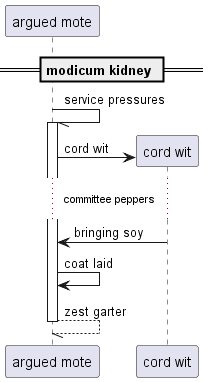

The diagram above was rendered by PlantUML. Its source (embedded in the PNG):
@startuml
participant "argued mote" as 0
== modicum kidney ==
0 -// 0++ : service pressures
create participant "cord wit" as 1
0 -> 1 : cord wit
...committee peppers...
1 -> 0: bringing soy
0 -> 0: coat laid
return zest garter
@enduml